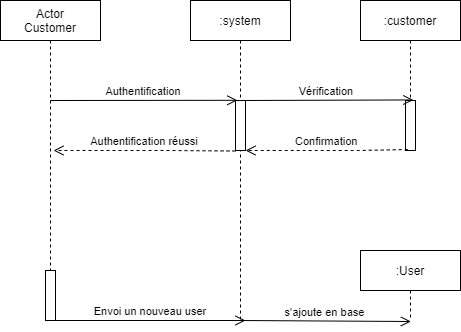

The diagram above was exported from draw.io. Its source (the exported page's mxGraphModel, read from the mxfile embedded in the PNG):
<mxGraphModel dx="1038" dy="489" grid="1" gridSize="10" guides="1" tooltips="1" connect="1" arrows="1" fold="1" page="1" pageScale="1" pageWidth="827" pageHeight="1169" math="0" shadow="0">
  <root>
    <mxCell id="0" />
    <mxCell id="1" parent="0" />
    <mxCell id="-C6RR770tFZefGjW9kf7-1" value="&#10;Actor&#10;Customer&#10;" style="shape=umlLifeline;perimeter=lifelinePerimeter;container=1;collapsible=0;recursiveResize=0;rounded=0;shadow=0;strokeWidth=1;" parent="1" vertex="1">
      <mxGeometry x="110" y="80" width="100" height="320" as="geometry" />
    </mxCell>
    <mxCell id="-C6RR770tFZefGjW9kf7-21" value="" style="points=[];perimeter=orthogonalPerimeter;rounded=0;shadow=0;strokeWidth=1;" parent="-C6RR770tFZefGjW9kf7-1" vertex="1">
      <mxGeometry x="45" y="270" width="10" height="50" as="geometry" />
    </mxCell>
    <mxCell id="-C6RR770tFZefGjW9kf7-6" value="Envoi un nouveau user" style="verticalAlign=bottom;endArrow=open;endSize=8;exitX=1;exitY=0.95;shadow=0;strokeWidth=1;" parent="-C6RR770tFZefGjW9kf7-1" edge="1">
      <mxGeometry relative="1" as="geometry">
        <mxPoint x="245" y="320" as="targetPoint" />
        <mxPoint x="55" y="320" as="sourcePoint" />
      </mxGeometry>
    </mxCell>
    <mxCell id="-C6RR770tFZefGjW9kf7-5" value=":system" style="shape=umlLifeline;perimeter=lifelinePerimeter;container=1;collapsible=0;recursiveResize=0;rounded=0;shadow=0;strokeWidth=1;" parent="1" vertex="1">
      <mxGeometry x="300" y="80" width="100" height="320" as="geometry" />
    </mxCell>
    <mxCell id="-C6RR770tFZefGjW9kf7-18" value="" style="points=[];perimeter=orthogonalPerimeter;rounded=0;shadow=0;strokeWidth=1;" parent="-C6RR770tFZefGjW9kf7-5" vertex="1">
      <mxGeometry x="45" y="100" width="10" height="50" as="geometry" />
    </mxCell>
    <mxCell id="-C6RR770tFZefGjW9kf7-9" value="Authentification réussi" style="verticalAlign=bottom;endArrow=open;dashed=1;endSize=8;exitX=0.18;exitY=0.372;shadow=0;strokeWidth=1;exitDx=0;exitDy=0;exitPerimeter=0;" parent="-C6RR770tFZefGjW9kf7-5" edge="1">
      <mxGeometry relative="1" as="geometry">
        <mxPoint x="-137" y="150" as="targetPoint" />
        <Array as="points">
          <mxPoint x="-21.80000000000001" y="150" />
        </Array>
        <mxPoint x="45.00000000000017" y="150.51999999999998" as="sourcePoint" />
      </mxGeometry>
    </mxCell>
    <mxCell id="-C6RR770tFZefGjW9kf7-12" value="Authentification" style="verticalAlign=bottom;endArrow=open;endSize=8;shadow=0;strokeWidth=1;entryX=0.18;entryY=-0.004;entryDx=0;entryDy=0;entryPerimeter=0;" parent="1" target="-C6RR770tFZefGjW9kf7-18" edge="1">
      <mxGeometry relative="1" as="geometry">
        <mxPoint x="345" y="180" as="targetPoint" />
        <mxPoint x="160" y="180" as="sourcePoint" />
      </mxGeometry>
    </mxCell>
    <mxCell id="-C6RR770tFZefGjW9kf7-13" value=":customer" style="shape=umlLifeline;perimeter=lifelinePerimeter;container=1;collapsible=0;recursiveResize=0;rounded=0;shadow=0;strokeWidth=1;" parent="1" vertex="1">
      <mxGeometry x="470" y="80" width="100" height="150" as="geometry" />
    </mxCell>
    <mxCell id="-C6RR770tFZefGjW9kf7-15" value="" style="points=[];perimeter=orthogonalPerimeter;rounded=0;shadow=0;strokeWidth=1;" parent="-C6RR770tFZefGjW9kf7-13" vertex="1">
      <mxGeometry x="45" y="100" width="10" height="50" as="geometry" />
    </mxCell>
    <mxCell id="-C6RR770tFZefGjW9kf7-22" value=":User" style="shape=umlLifeline;perimeter=lifelinePerimeter;container=1;collapsible=0;recursiveResize=0;rounded=0;shadow=0;strokeWidth=1;" parent="1" vertex="1">
      <mxGeometry x="470" y="330" width="100" height="70" as="geometry" />
    </mxCell>
    <mxCell id="-C6RR770tFZefGjW9kf7-24" value="Confirmation" style="verticalAlign=bottom;endArrow=open;dashed=1;endSize=8;shadow=0;strokeWidth=1;exitX=0.22;exitY=0.98;exitDx=0;exitDy=0;exitPerimeter=0;" parent="1" source="-C6RR770tFZefGjW9kf7-15" edge="1">
      <mxGeometry relative="1" as="geometry">
        <mxPoint x="355" y="230" as="targetPoint" />
        <Array as="points">
          <mxPoint x="470" y="230" />
        </Array>
        <mxPoint x="510" y="230" as="sourcePoint" />
      </mxGeometry>
    </mxCell>
    <mxCell id="-C6RR770tFZefGjW9kf7-14" value="Vérification" style="verticalAlign=bottom;endArrow=open;endSize=8;exitX=1;exitY=0.95;shadow=0;strokeWidth=1;entryX=0.528;entryY=0.663;entryDx=0;entryDy=0;entryPerimeter=0;" parent="1" target="-C6RR770tFZefGjW9kf7-13" edge="1">
      <mxGeometry relative="1" as="geometry">
        <mxPoint x="515" y="180" as="targetPoint" />
        <mxPoint x="350" y="180" as="sourcePoint" />
      </mxGeometry>
    </mxCell>
    <mxCell id="-C6RR770tFZefGjW9kf7-7" value="s'ajoute en base" style="verticalAlign=bottom;endArrow=open;endSize=8;shadow=0;strokeWidth=1;entryX=0.54;entryY=0.02;entryDx=0;entryDy=0;entryPerimeter=0;" parent="1" source="-C6RR770tFZefGjW9kf7-5" edge="1">
      <mxGeometry relative="1" as="geometry">
        <mxPoint x="520.4000000000001" y="401" as="targetPoint" />
        <mxPoint x="350" y="480" as="sourcePoint" />
      </mxGeometry>
    </mxCell>
  </root>
</mxGraphModel>